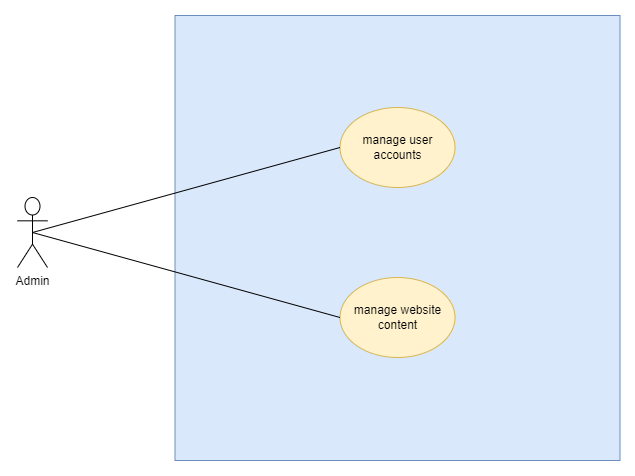

The diagram above was exported from draw.io. Its source (the exported page's mxGraphModel, read from the mxfile embedded in the PNG):
<mxGraphModel dx="1050" dy="629" grid="1" gridSize="10" guides="1" tooltips="1" connect="1" arrows="1" fold="1" page="1" pageScale="1" pageWidth="850" pageHeight="1100" math="0" shadow="0">
  <root>
    <mxCell id="0" />
    <mxCell id="1" parent="0" />
    <mxCell id="2" value="Admin" style="shape=umlActor;verticalLabelPosition=bottom;verticalAlign=top;html=1;outlineConnect=0;" vertex="1" parent="1">
      <mxGeometry x="120" y="510" width="30" height="70" as="geometry" />
    </mxCell>
    <mxCell id="3" value="" style="whiteSpace=wrap;html=1;aspect=fixed;fillColor=#dae8fc;strokeColor=#6c8ebf;" vertex="1" parent="1">
      <mxGeometry x="277.5" y="328" width="445" height="445" as="geometry" />
    </mxCell>
    <mxCell id="4" value="manage user accounts" style="ellipse;whiteSpace=wrap;html=1;fillColor=#fff2cc;strokeColor=#d6b656;" vertex="1" parent="1">
      <mxGeometry x="442.5" y="420" width="115" height="80" as="geometry" />
    </mxCell>
    <mxCell id="5" value="manage website content" style="ellipse;whiteSpace=wrap;html=1;fillColor=#fff2cc;strokeColor=#d6b656;" vertex="1" parent="1">
      <mxGeometry x="442.5" y="590" width="115" height="80" as="geometry" />
    </mxCell>
    <mxCell id="6" value="" style="endArrow=none;html=1;rounded=0;entryX=0.5;entryY=0.5;entryDx=0;entryDy=0;entryPerimeter=0;exitX=0;exitY=0.5;exitDx=0;exitDy=0;" edge="1" source="4" target="2" parent="1">
      <mxGeometry width="50" height="50" relative="1" as="geometry">
        <mxPoint x="400" y="560" as="sourcePoint" />
        <mxPoint x="450" y="510" as="targetPoint" />
      </mxGeometry>
    </mxCell>
    <mxCell id="7" value="" style="endArrow=none;html=1;rounded=0;entryX=0.5;entryY=0.5;entryDx=0;entryDy=0;entryPerimeter=0;exitX=0;exitY=0.5;exitDx=0;exitDy=0;" edge="1" source="5" target="2" parent="1">
      <mxGeometry width="50" height="50" relative="1" as="geometry">
        <mxPoint x="452.5" y="470" as="sourcePoint" />
        <mxPoint x="145" y="555" as="targetPoint" />
      </mxGeometry>
    </mxCell>
  </root>
</mxGraphModel>